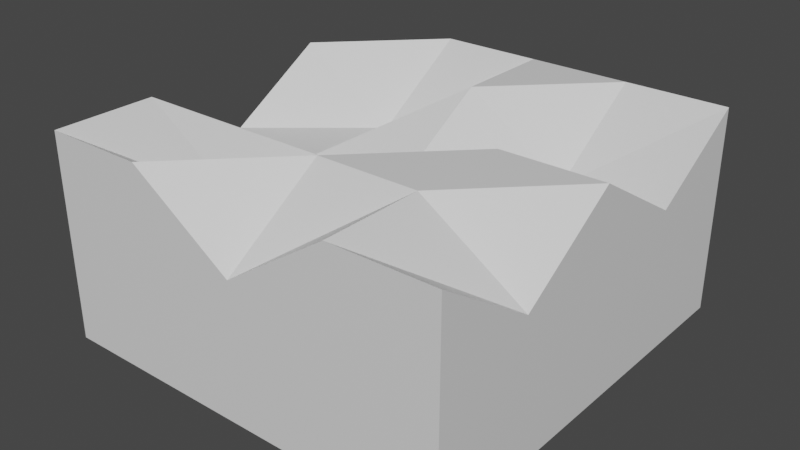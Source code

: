 # Source: mesh_cube_destroyed2.blend  (saved by Blender 2.93.21; exported with 4.5.12 LTS)
import bpy
from mathutils import Matrix  # noqa: F401  (used for matrix-valued properties, if any)

bpy.ops.wm.read_factory_settings(use_empty=True)
scene = bpy.context.scene
scene.name = 'Scene'

# ---- collections
col_collection = bpy.data.collections.new('Collection'); scene.collection.children.link(col_collection)

# ---- materials (node trees are filled in below, after node groups)
mat_material = bpy.data.materials.new('Material')
mat_material.alpha_threshold = 0.0
mat_material.use_transparent_shadow = False
mat_material.line_color = (0.0, 0.0, 0.0, 1.0)

# ---- material node trees
mat_material.use_nodes = True; mat_material.node_tree.nodes.clear()
_N = mat_material.node_tree.nodes; _L = mat_material.node_tree.links
n0 = _N.new('ShaderNodeOutputMaterial'); n0.name = 'Material Output'; n0.location = (300, 300)
n1 = _N.new('ShaderNodeBsdfPrincipled'); n1.name = 'Principled BSDF'; n1.location = (10, 300)
n1.distribution = 'GGX'
n1.subsurface_method = 'BURLEY'
n1.inputs[2].default_value = 0.4
n1.inputs[3].default_value = 1.45
n1.inputs[27].default_value = (0.0, 0.0, 0.0, 1.0)
n1.inputs[28].default_value = 1.0
_L.new(n1.outputs[0], n0.inputs[0])
n0.is_active_output = True

# ---- world
world_world = bpy.data.worlds.new('World'); scene.world = world_world
world_world.use_nodes = True; world_world.node_tree.nodes.clear()
_N = world_world.node_tree.nodes; _L = world_world.node_tree.links
n0 = _N.new('ShaderNodeOutputWorld'); n0.name = 'World Output'; n0.location = (300, 300)
n1 = _N.new('ShaderNodeBackground'); n1.name = 'Background'; n1.location = (10, 300)
n1.inputs[0].default_value = (0.05088, 0.05088, 0.05088, 1.0)
_L.new(n1.outputs[0], n0.inputs[0])
n0.is_active_output = True
world_world.color = (0.05088, 0.05088, 0.05088)
world_world.use_sun_shadow = False
world_world.sun_shadow_jitter_overblur = 0.0

# ---- meshes
me_cube = bpy.data.meshes.new('Cube')
me_cube.from_pydata([(0.5, -0.5, -0.5), (0.5, -0.5, 0.0), (0.5, 0.5, -0.5), (0.5, 0.5, 0.0), (-0.5, -0.5, -0.5), (-0.5, -0.5, 0.0), (-0.5, 0.5, -0.5), (-0.5, 0.5, -0.1641), (0.0, -0.5, -0.5), (0.0, 0.5, 0.0), (0.0, 0.0, -0.5), (0.0, 0.5, -0.5), (0.5, 0.0, 0.0), (-0.5, 0.0, -0.5), (0.5, 0.0, -0.5), (-0.5, 0.0, -0.1507), (0.0, -0.5, -0.1682), (0.0, 0.0, -0.1507), (-0.5, -0.25, 0.0), (-0.5, -0.25, -0.5), (0.5, -0.25, -0.1641), (0.5, -0.25, -0.5), (0.0, -0.25, 0.0), (0.0, -0.25, -0.5), (-0.5, 0.2502, 0.0), (-0.5, 0.2502, -0.5), (0.5, 0.2502, -0.5), (0.5, 0.2502, -0.1507), (0.0, 0.2502, -0.5), (0.0, 0.2502, 0.0), (0.25, 0.5, -0.5), (0.25, 0.0, -0.5), (0.25, -0.5, -0.5), (0.25, 0.0, 0.0), (0.25, -0.5, 0.0), (0.25, 0.5, 0.0), (0.25, -0.25, -0.5), (0.25, -0.25, 0.0), (0.25, 0.2502, -0.5), (0.25, 0.2502, -0.1682), (-0.25, -0.5, 0.0), (-0.25, 0.5, 0.0), (-0.25, 0.5, -0.5), (-0.25, -0.5, -0.5), (-0.25, 0.0, -0.1507), (-0.25, 0.0, -0.5), (-0.25, -0.25, -0.1682), (-0.25, -0.25, -0.5), (-0.25, 0.2502, -0.1641), (-0.25, 0.2502, -0.5)], [], [(47, 19, 13, 45), (37, 20, 12, 33), (18, 19, 4, 5), (39, 27, 3, 35), (27, 26, 2, 3), (24, 25, 13, 15), (20, 21, 14, 12), (49, 25, 6, 42), (30, 35, 3, 2), (32, 0, 1, 34), (43, 8, 16, 40), (42, 41, 9, 11), (38, 28, 11, 30), (48, 29, 9, 41), (46, 22, 17, 44), (36, 23, 10, 31), (32, 8, 23, 36), (40, 16, 22, 46), (1, 0, 21, 20), (15, 13, 19, 18), (34, 1, 20, 37), (43, 4, 19, 47), (44, 17, 29, 48), (31, 10, 28, 38), (45, 13, 25, 49), (7, 6, 25, 24), (12, 14, 26, 27), (33, 12, 27, 39), (17, 33, 39, 29), (14, 31, 38, 26), (16, 34, 37, 22), (0, 32, 36, 21), (21, 36, 31, 14), (26, 38, 30, 2), (8, 32, 34, 16), (11, 9, 35, 30), (29, 39, 35, 9), (22, 37, 33, 17), (10, 45, 49, 28), (15, 44, 48, 24), (8, 43, 47, 23), (5, 40, 46, 18), (18, 46, 44, 15), (24, 48, 41, 7), (6, 7, 41, 42), (4, 43, 40, 5), (28, 49, 42, 11), (23, 47, 45, 10)])
_uv = me_cube.uv_layers.new(name='UVMap')
_uv.uv.foreach_set('vector', [0.8125, 0.5625, 0.875, 0.5625, 0.875, 0.625, 0.8125, 0.625, 0.3125, 0.5625, 0.375, 0.5625, 0.375, 0.625, 0.3125, 0.625, 0.5, 0.1875, 0.625, 0.1875, 0.625, 0.25, 0.5, 0.25, 0.3125, 0.6875, 0.375, 0.6875, 0.375, 0.75, 0.3125, 0.75, 0.5, 0.6875, 0.625, 0.6875, 0.625, 0.75, 0.5, 0.75, 0.5, 0.06245, 0.625, 0.06245, 0.625, 0.125, 0.5, 0.125, 0.5, 0.5625, 0.625, 0.5625, 0.625, 0.625, 0.5, 0.625, 0.8125, 0.6875, 0.875, 0.6875, 0.875, 0.75, 0.8125, 0.75, 0.625, 0.8125, 0.5, 0.8125, 0.5, 0.75, 0.625, 0.75, 0.625, 0.4375, 0.625, 0.5, 0.5, 0.5, 0.5, 0.4375, 0.625, 0.3125, 0.625, 0.375, 0.5, 0.375, 0.5, 0.3125, 0.625, 0.9375, 0.5, 0.9375, 0.5, 0.875, 0.625, 0.875, 0.6875, 0.6875, 0.75, 0.6875, 0.75, 0.75, 0.6875, 0.75, 0.1875, 0.6875, 0.25, 0.6875, 0.25, 0.75, 0.1875, 0.75, 0.1875, 0.5625, 0.25, 0.5625, 0.25, 0.625, 0.1875, 0.625, 0.6875, 0.5625, 0.75, 0.5625, 0.75, 0.625, 0.6875, 0.625, 0.6875, 0.5, 0.75, 0.5, 0.75, 0.5625, 0.6875, 0.5625, 0.1875, 0.5, 0.25, 0.5, 0.25, 0.5625, 0.1875, 0.5625, 0.5, 0.5, 0.625, 0.5, 0.625, 0.5625, 0.5, 0.5625, 0.5, 0.125, 0.625, 0.125, 0.625, 0.1875, 0.5, 0.1875, 0.3125, 0.5, 0.375, 0.5, 0.375, 0.5625, 0.3125, 0.5625, 0.8125, 0.5, 0.875, 0.5, 0.875, 0.5625, 0.8125, 0.5625, 0.1875, 0.625, 0.25, 0.625, 0.25, 0.6875, 0.1875, 0.6875, 0.6875, 0.625, 0.75, 0.625, 0.75, 0.6875, 0.6875, 0.6875, 0.8125, 0.625, 0.875, 0.625, 0.875, 0.6875, 0.8125, 0.6875, 0.5, 0.0, 0.625, 0.0, 0.625, 0.06245, 0.5, 0.06245, 0.5, 0.625, 0.625, 0.625, 0.625, 0.6875, 0.5, 0.6875, 0.3125, 0.625, 0.375, 0.625, 0.375, 0.6875, 0.3125, 0.6875, 0.25, 0.625, 0.3125, 0.625, 0.3125, 0.6875, 0.25, 0.6875, 0.625, 0.625, 0.6875, 0.625, 0.6875, 0.6875, 0.625, 0.6875, 0.25, 0.5, 0.3125, 0.5, 0.3125, 0.5625, 0.25, 0.5625, 0.625, 0.5, 0.6875, 0.5, 0.6875, 0.5625, 0.625, 0.5625, 0.625, 0.5625, 0.6875, 0.5625, 0.6875, 0.625, 0.625, 0.625, 0.625, 0.6875, 0.6875, 0.6875, 0.6875, 0.75, 0.625, 0.75, 0.625, 0.375, 0.625, 0.4375, 0.5, 0.4375, 0.5, 0.375, 0.625, 0.875, 0.5, 0.875, 0.5, 0.8125, 0.625, 0.8125, 0.25, 0.6875, 0.3125, 0.6875, 0.3125, 0.75, 0.25, 0.75, 0.25, 0.5625, 0.3125, 0.5625, 0.3125, 0.625, 0.25, 0.625, 0.75, 0.625, 0.8125, 0.625, 0.8125, 0.6875, 0.75, 0.6875, 0.125, 0.625, 0.1875, 0.625, 0.1875, 0.6875, 0.125, 0.6875, 0.75, 0.5, 0.8125, 0.5, 0.8125, 0.5625, 0.75, 0.5625, 0.125, 0.5, 0.1875, 0.5, 0.1875, 0.5625, 0.125, 0.5625, 0.125, 0.5625, 0.1875, 0.5625, 0.1875, 0.625, 0.125, 0.625, 0.125, 0.6875, 0.1875, 0.6875, 0.1875, 0.75, 0.125, 0.75, 0.625, 1.0, 0.5, 1.0, 0.5, 0.9375, 0.625, 0.9375, 0.625, 0.25, 0.625, 0.3125, 0.5, 0.3125, 0.5, 0.25, 0.75, 0.6875, 0.8125, 0.6875, 0.8125, 0.75, 0.75, 0.75, 0.75, 0.5625, 0.8125, 0.5625, 0.8125, 0.625, 0.75, 0.625])
me_cube.materials.append(mat_material)
me_cube.use_remesh_preserve_volume = False
me_cube.use_remesh_preserve_attributes = False
me_cube.use_mirror_vertex_groups = False
me_cube.update()

# ---- objects
ob_mesh_cube = bpy.data.objects.new('mesh_cube', me_cube)

# ---- transforms, parenting, visibility, modifiers, constraints
ob_mesh_cube.location = (0.0, 0.0, 0.0)
ob_mesh_cube.lock_rotations_4d = False
ob_mesh_cube.empty_display_type = 'ARROWS'
ob_mesh_cube.lineart.crease_threshold = 0.0

# ---- collection membership
col_collection.objects.link(ob_mesh_cube)

# ---- scene / render settings (as saved in the file)
scene.frame_start = 1; scene.frame_end = 250; scene.frame_set(1)
scene.render.engine = 'BLENDER_EEVEE_NEXT'
scene.cycles.use_denoising = False
scene.cycles.samples = 128
scene.cycles.sampling_pattern = 'TABULATED_SOBOL'
scene.cycles.use_adaptive_sampling = False
scene.cycles.use_light_tree = False
scene.view_settings.view_transform = 'Filmic'
bpy.context.view_layer.update()

# ---- added for rendering (the .blend has no active camera and no usable light): camera, sun
cam_auto = bpy.data.cameras.new('AutoCamera')
cam_auto.lens = 50.0
cam_auto.sensor_width = 36.0
cam_auto.clip_end = 1000.0
ob_auto_camera = bpy.data.objects.new('AutoCamera', cam_auto)
scene.collection.objects.link(ob_auto_camera)
ob_auto_camera.location = (1.38784, -1.6654, 0.86027)
ob_auto_camera.rotation_euler = (1.09748, -7.21219e-08, 0.694738)
scene.camera = ob_auto_camera
light_auto_sun = bpy.data.lights.new('AutoSun', 'SUN')
light_auto_sun.energy = 3.0
light_auto_sun.angle = 0.0523599
ob_auto_sun = bpy.data.objects.new('AutoSun', light_auto_sun)
scene.collection.objects.link(ob_auto_sun)
ob_auto_sun.rotation_euler = (0.872665, 0.174533, 0.523599)
bpy.context.view_layer.update()
